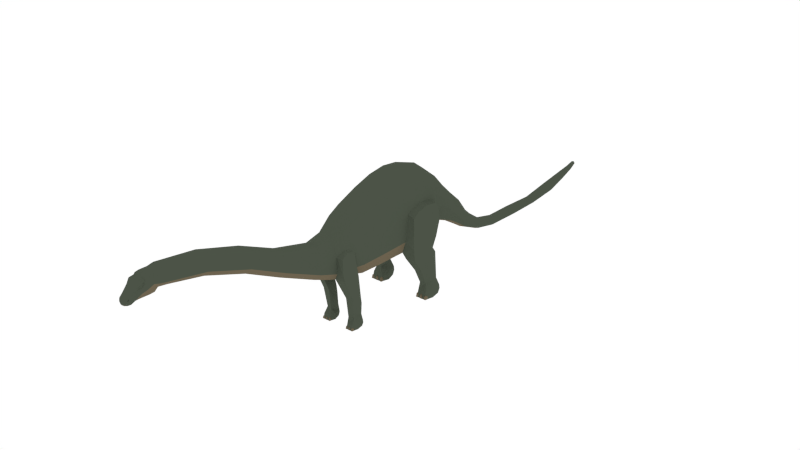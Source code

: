 # Source: Apatosaurus.blend  (saved by Blender 2.79.0; exported with 4.5.12 LTS)
import bpy
from mathutils import Matrix  # noqa: F401  (used for matrix-valued properties, if any)

bpy.ops.wm.read_factory_settings(use_empty=True)
scene = bpy.context.scene
scene.name = 'Scene'

# ---- collections
col_collection_1 = bpy.data.collections.new('Collection 1'); scene.collection.children.link(col_collection_1)

# ---- materials (node trees are filled in below, after node groups)
mat_brown = bpy.data.materials.new('Brown')
mat_brown.alpha_threshold = 0.0
mat_brown.diffuse_color = (0.07247, 0.08714, 0.06306, 1.0)
mat_brown.roughness = 0.5
mat_black = bpy.data.materials.new('Black')
mat_black.alpha_threshold = 0.0
mat_black.diffuse_color = (0.005604, 0.005604, 0.005604, 1.0)
mat_black.roughness = 0.5
mat_material = bpy.data.materials.new('Material')
mat_material.alpha_threshold = 0.0
mat_material.diffuse_color = (0.1523, 0.1231, 0.07796, 1.0)
mat_material.roughness = 0.5
mat_lightbrown = bpy.data.materials.new('LightBrown')
mat_lightbrown.alpha_threshold = 0.0
mat_lightbrown.diffuse_color = (0.1329, 0.09588, 0.05507, 1.0)
mat_lightbrown.roughness = 0.5

# ---- material node trees

# ---- world
world_world = bpy.data.worlds.new('World'); scene.world = world_world
world_world.color = (1.0, 1.0, 1.0)
world_world.use_sun_shadow = False
world_world.sun_shadow_jitter_overblur = 0.0
world_world.cycles.sampling_method = 'NONE'
world_world.cycles.sample_map_resolution = 256

# ---- meshes
me_cylinder = bpy.data.meshes.new('Cylinder')
me_cylinder.from_pydata([(1.345, -2.643, 3.006), (1.259, -3.381, 3.08), (1.144, -2.617, 2.263), (1.121, -3.359, 2.511), (1.191, -2.451, 6.904), (1.039, -3.584, 6.497), (1.57, -0.9523, 3.139), (1.222, -0.9319, 2.212), (1.341, -0.5255, 7.493), (1.306, -2.709, 4.252), (1.512, -0.9448, 4.798), (1.969, 1.201, 3.441), (1.622, 1.282, 2.435), (1.615, 1.406, 7.782), (1.822, 1.45, 1.926), (1.662, 2.273, 2.981), (1.833, 3.167, 7.8), (2.152, 2.902, 6.156), (2.218, 4.583, 4.402), (2.007, 4.048, 3.255), (1.7, 4.446, 7.691), (1.515, 5.16, 4.459), (1.199, 4.895, 3.158), (1.158, 5.564, 6.987), (1.466, 5.356, 5.691), (1.183, 6.514, 4.19), (0.8161, 6.264, 3.05), (0.8161, 7.12, 5.481), (1.167, 6.712, 4.791), (2.54, 1.494, 3.944), (2.585, 1.448, 2.939), (2.687, 2.58, 4.184), (2.779, 2.341, 2.939), (2.55, 3.012, 5.96), (2.63, 4.358, 4.305), (2.674, 3.942, 3.147), (2.519, 1.615, 1.885), (2.586, 3.65, 2.232), (2.018, 3.585, 2.323), (1.736, 2.301, 2.142), (2.703, 2.353, 2.107), (1.907, 2.389, 0.603), (2.426, 2.552, 0.6357), (2.51, 4.057, 1.715), (2.021, 4.002, 1.777), (1.789, 2.978, 1.357), (2.624, 3.028, 1.315), (0.6232, -20.07, 8.938), (0.5727, -20.07, 8.4), (0.353, -19.73, 9.653), (0.6248, -19.71, 9.036), (0.4416, -20.28, 9.62), (0.5268, -20.61, 9.404), (0.5469, -20.93, 8.646), (0.3429, -21.05, 8.276), (0.5444, -20.95, 9.358), (0.4499, -21.23, 9.056), (0.2907, -21.93, 8.527), (0.4782, -21.72, 8.245), (0.4624, -21.39, 8.35), (0.5863, -20.53, 8.745), (0.5912, -20.96, 9.271), (0.5521, -19.72, 9.297), (0.5475, -20.84, 8.995), (0.4449, -21.18, 8.891), (0.5913, -20.15, 9.218), (0.5575, -20.58, 9.207), (0.2798, -21.97, 8.318), (0.4258, -21.66, 8.465), (0.377, -21.63, 8.706), (0.5748, -20.38, 9.163), (0.5344, -20.5, 9.513), (0.5262, -20.4, 8.355), (0.3098, -21.42, 8.259), (0.2768, -21.84, 8.14), (0.339, -19.69, 8.467), (0.636, -19.67, 8.802), (0.5281, -20.93, 9.184), (0.496, -20.73, 9.258), (0.4577, -21.08, 9.072), (0.5063, -20.87, 9.046), (0.4552, -21.06, 8.99), (0.5113, -20.72, 9.16), (0.3364, -21.85, 8.46), (0.3376, -21.84, 8.517), (0.3605, -21.76, 8.566), (0.3759, -21.77, 8.5), (0.3131, -21.84, 8.457), (0.3143, -21.82, 8.514), (0.3372, -21.74, 8.563), (0.3525, -21.75, 8.498), (0.7633, 9.987, 1.413), (0.5477, 9.783, 1.128), (0.5477, 10.4, 2.145), (0.6555, 10.2, 1.852), (0.4895, 12.72, -0.2143), (0.3323, 12.61, -0.4224), (0.3323, 12.93, 0.1835), (0.4109, 12.8, -0.06304), (0.1124, 27.62, 0.3309), (0.1461, 27.59, 0.158), (0.1194, 27.63, 0.2594), (0.1776, 27.57, 0.2608), (0.1231, 27.57, 0.344), (0.18, 27.57, 0.2145), (0.5734, -19.14, 8.643), (0.3701, -18.96, 8.349), (0.531, -19.2, 9.327), (0.6145, -19.21, 9.06), (0.4253, -19.21, 9.685), (0.8245, -4.885, 3.018), (0.6757, -4.912, 2.578), (0.6785, -4.936, 5.201), (0.8089, -4.858, 4.385), (0.6034, -5.063, 5.917), (0.5295, 10.49, 0.6014), (0.7044, 10.62, 0.8173), (0.6169, 10.9, 1.205), (0.5295, 11.16, 1.463), (1.358, -4.791, 2.967), (1.441, -4.764, 2.579), (1.21, -4.695, 4.161), (1.472, -3.484, 3.046), (1.532, -3.439, 2.528), (1.452, -3.162, 0.6571), (1.441, -3.949, 0.7154), (0.8139, -4.026, 0.691), (0.9748, -3.079, 0.6278), (1.802, 1.398, 6.885), (1.393, -0.801, 6.344), (1.316, 5.516, 6.309), (1.879, 4.603, 6.468), (1.265, -2.579, 5.755), (1.15, -3.555, 5.495), (1.983, 3.042, 6.963), (1.43, -3.062, 0.1035), (0.9919, -2.999, 0.09159), (1.365, -3.046, -0.8463), (1.31, -3.737, -0.9126), (0.8594, -3.871, -0.9177), (0.8872, -3.054, -0.8411), (1.39, -2.919, -1.392), (1.492, -3.598, -1.392), (0.6889, -3.624, -1.392), (0.8974, -2.944, -1.392), (0.2978, -20.3, 9.65), (0.3544, -20.62, 9.442), (0.3661, -20.95, 9.366), (0.3034, -21.25, 9.074), (0.1976, -21.95, 8.536), (0.1904, -22.01, 8.302), (0.2549, -21.66, 8.716), (0.3595, -20.52, 9.53), (1.958, 2.953, -0.6579), (2.388, 3.09, -0.6579), (2.458, 4.286, -0.6579), (2.053, 4.259, -0.6579), (1.86, 3.521, -0.6579), (2.552, 3.55, -0.6579), (1.828, 2.932, -1.32), (2.578, 2.881, -1.295), (2.6, 4.495, -1.296), (1.888, 4.459, -1.296), (1.587, 3.477, -1.296), (2.747, 3.514, -1.296), (1.79, 2.8, -1.937), (2.616, 2.76, -1.908), (1.528, 3.426, -1.911), (2.807, 3.467, -1.911), (2.686, 4.267, -1.911), (2.623, 4.526, -1.624), (1.874, 4.489, -1.624), (1.772, 4.221, -1.911), (1.937, 1.531, 5.581), (2.02, 2.015, 5.933), (2.436, 2.147, 5.713), (2.427, 1.629, 5.28), (2.053, 4.174, 5.842), (2.073, 4.508, 5.443), (1.966, 4.534, 6.06), (2.481, 4.352, 5.331), (2.462, 4.037, 5.728), (1.208, -3.414, 4.403), (1.294, -3.552, 4.217), (0.698, 8.135, 4.548), (0.9336, 7.893, 4.093), (0.997, 7.634, 3.546), (0.698, 7.276, 2.538), (0.5679, 9.449, 3.392), (0.7995, 8.824, 2.438), (0.5679, 8.577, 1.917), (0.6837, 9.118, 2.928), (0.3273, 14.64, -0.9054), (0.4338, 14.75, -0.5622), (0.2761, 14.82, -0.3416), (0.4755, 14.7, -0.7091), (2.783, 3.486, -1.671), (1.551, 3.446, -1.671), (2.119, 2.719, -1.889), (0.8557, -4.001, -1.409), (2.66, 3.026, -1.669), (2.675, 2.979, -1.909), (2.596, 2.825, -1.578), (2.458, 2.815, -1.673), (2.467, 2.767, -1.913), (2.092, 2.786, -1.926), (2.318, 2.775, -1.918), (2.354, 3.453, -1.911), (2.084, 2.836, -1.686), (2.304, 2.824, -1.679), (2.197, 2.858, -1.554), (2.197, 2.858, -1.554), (1.914, 2.794, -1.932), (1.926, 2.845, -1.692), (1.747, 2.987, -1.69), (1.721, 2.965, -1.93), (2.536, 2.715, -1.884), (1.813, 2.881, -1.561), (2.66, 2.709, -1.879), (2.647, 2.749, -1.679), (2.643, 2.764, -1.604), (2.528, 2.756, -1.683), (2.696, 2.932, -1.68), (2.709, 2.892, -1.88), (2.297, 2.71, -1.883), (2.113, 2.759, -1.7), (2.287, 2.749, -1.694), (2.202, 2.776, -1.596), (1.751, 2.742, -1.915), (1.762, 2.781, -1.733), (1.718, 2.883, -1.729), (1.844, 2.738, -1.912), (1.854, 2.776, -1.73), (1.698, 2.867, -1.91), (1.768, 2.803, -1.631), (1.375, -4.036, -1.392), (0.8297, -4.092, -1.836), (1.401, -4.12, -1.816), (0.648, -3.659, -1.818), (1.533, -3.631, -1.818), (1.45, -3.077, -1.818), (1.406, -2.898, -1.62), (0.8877, -2.924, -1.62), (0.817, -3.109, -1.818), (1.517, -3.618, -1.652), (0.664, -3.645, -1.652), (1.057, -4.148, -1.803), (1.432, -3.936, -1.651), (1.442, -3.968, -1.817), (1.387, -4.075, -1.588), (1.292, -4.082, -1.654), (1.298, -4.115, -1.82), (1.039, -4.102, -1.829), (1.195, -4.11, -1.823), (1.22, -3.641, -1.818), (1.033, -4.067, -1.663), (1.185, -4.076, -1.657), (1.111, -4.052, -1.571), (1.111, -4.052, -1.571), (0.9153, -4.096, -1.833), (0.9238, -4.061, -1.666), (0.7999, -3.963, -1.665), (0.7818, -3.978, -1.831), (1.345, -4.151, -1.799), (0.8455, -4.036, -1.576), (1.431, -4.155, -1.796), (1.423, -4.128, -1.658), (1.419, -4.117, -1.606), (1.34, -4.123, -1.661), (1.457, -4.001, -1.658), (1.465, -4.028, -1.797), (1.18, -4.154, -1.799), (1.053, -4.121, -1.672), (1.173, -4.127, -1.668), (1.114, -4.109, -1.6), (0.8023, -4.132, -1.821), (0.81, -4.105, -1.695), (0.7798, -4.035, -1.692), (0.8671, -4.135, -1.819), (0.8735, -4.109, -1.693), (0.766, -4.046, -1.818), (0.8143, -4.09, -1.625), (0.5256, -6.453, 5.703), (0.5421, -6.307, 3.163), (0.7239, -6.361, 4.064), (0.7148, -6.358, 3.545), (0.614, -6.39, 5.144), (0.4991, -9.531, 4.715), (0.4561, -12.54, 6.314), (0.4131, -16.01, 7.677), (0.6965, -9.531, 5.573), (0.6692, -12.54, 7.135), (0.6418, -16.01, 8.433), (0.5933, -9.531, 6.054), (0.5725, -12.54, 7.543), (0.5517, -16.01, 8.77), (0.4504, -16.01, 9.177), (0.4754, -12.54, 8.002), (0.5005, -9.531, 6.563), (0.6088, -16.01, 7.991), (0.6441, -12.54, 6.665), (0.6794, -9.531, 5.079), (0.4175, 17.65, -0.9986), (0.5151, 17.68, -0.8431), (0.4696, 23.38, -0.8245), (0.5335, 23.37, -0.7208), (0.5156, 23.36, -0.6433), (0.4475, 23.35, -0.5268), (0.3858, 20.66, -1.092), (0.3617, 20.65, -0.7626), (0.4555, 20.65, -0.9771), (0.4359, 20.65, -0.8913), (0.1929, 26.93, -0.1227), (0.1728, 26.86, 0.1435), (0.2511, 26.9, -0.03001), (0.2347, 26.89, 0.03933), (0.3838, 17.74, -0.5521), (0.4877, 17.7, -0.7268), (0.3923, 25.37, -0.3483), (0.3102, 25.33, -0.1645), (0.3752, 25.35, -0.2748), (0.3312, 25.39, -0.4464), (0.8214, -4.323, 6.207), (0.9142, -4.263, 5.34), (1.009, -4.175, 4.697), (1.178, -4.158, 4.516), (-1.345, -2.643, 3.006), (-1.259, -3.381, 3.08), (-1.144, -2.617, 2.263), (-1.121, -3.359, 2.511), (1.575e-07, -2.567, 1.935), (1.84e-07, -3.284, 2.026), (3.778e-07, -3.59, 6.757), (-1.191, -2.451, 6.904), (-1.039, -3.584, 6.497), (-1.57, -0.9523, 3.139), (-1.222, -0.9319, 2.212), (1.058e-07, -0.9794, 1.913), (3.221e-07, -0.4871, 7.883), (-1.341, -0.5255, 7.493), (-1.306, -2.709, 4.252), (-1.512, -0.9448, 4.798), (-1.969, 1.201, 3.441), (-1.622, 1.282, 2.435), (4.07e-08, 1.282, 2.102), (-1.615, 1.406, 7.782), (-1.822, 1.45, 1.926), (-1.662, 2.273, 2.981), (3.451e-08, 2.154, 2.662), (2.221e-07, 3.17, 8.322), (-1.833, 3.167, 7.8), (-2.152, 2.902, 6.156), (-2.218, 4.583, 4.402), (-2.007, 4.048, 3.255), (-1.135e-08, 3.923, 2.94), (1.685e-07, 4.561, 8.091), (-1.7, 4.446, 7.691), (-1.515, 5.16, 4.459), (-1.199, 4.895, 3.158), (-4.262e-08, 4.772, 2.836), (1.106e-07, 5.503, 7.378), (-1.158, 5.564, 6.987), (-1.466, 5.356, 5.691), (-1.183, 6.514, 4.19), (-0.8161, 6.264, 3.05), (6.067e-08, 6.098, 2.838), (1.496e-07, 7.445, 5.61), (-0.8161, 7.12, 5.481), (-1.167, 6.712, 4.791), (-5.87e-08, 9.573, 3.47), (-2.54, 1.494, 3.944), (-2.585, 1.448, 2.939), (-2.687, 2.58, 4.184), (-2.779, 2.341, 2.939), (-2.55, 3.012, 5.96), (-2.63, 4.358, 4.305), (-2.674, 3.942, 3.147), (-2.519, 1.615, 1.885), (-2.586, 3.65, 2.232), (-2.018, 3.585, 2.323), (-1.736, 2.301, 2.142), (-2.703, 2.353, 2.107), (-1.907, 2.389, 0.603), (-2.426, 2.552, 0.6357), (-2.51, 4.057, 1.715), (-2.021, 4.002, 1.777), (-1.789, 2.978, 1.357), (-2.624, 3.028, 1.315), (-0.6232, -20.07, 8.938), (-0.5727, -20.07, 8.4), (9.65e-07, -20.08, 8.271), (1.012e-06, -19.79, 9.728), (-0.353, -19.73, 9.653), (-0.6248, -19.71, 9.036), (1.029e-06, -20.35, 9.711), (-0.4416, -20.28, 9.62), (1.032e-06, -20.65, 9.518), (-0.5268, -20.61, 9.404), (-0.5469, -20.93, 8.646), (-0.3428, -21.05, 8.276), (9.917e-07, -21.06, 8.15), (1.036e-06, -20.94, 9.381), (-0.5444, -20.95, 9.358), (1.036e-06, -21.27, 9.111), (-0.4499, -21.23, 9.056), (1.038e-06, -22.01, 8.554), (-0.2907, -21.93, 8.527), (1.023e-06, -22.02, 8.172), (-0.4782, -21.72, 8.245), (-0.4624, -21.39, 8.35), (1.003e-06, -21.45, 8.135), (-0.5863, -20.53, 8.745), (-0.5912, -20.96, 9.271), (-0.5521, -19.72, 9.297), (-0.5475, -20.84, 8.995), (-0.4449, -21.18, 8.891), (-0.5913, -20.15, 9.218), (-0.5575, -20.58, 9.207), (1.029e-06, -22.09, 8.269), (-0.2798, -21.97, 8.318), (-0.4258, -21.66, 8.465), (-0.377, -21.63, 8.706), (1.035e-06, -21.71, 8.736), (-0.5748, -20.38, 9.163), (-0.5344, -20.5, 9.513), (1.031e-06, -20.56, 9.565), (9.738e-07, -20.41, 8.226), (-0.5262, -20.4, 8.355), (-0.3098, -21.42, 8.259), (-0.2768, -21.84, 8.14), (1.013e-06, -21.87, 8.044), (9.537e-07, -19.72, 8.281), (-0.339, -19.69, 8.467), (-0.636, -19.67, 8.802), (-0.5281, -20.93, 9.184), (-0.496, -20.73, 9.258), (-0.4577, -21.08, 9.072), (-0.5063, -20.87, 9.046), (-0.4552, -21.06, 8.99), (-0.5113, -20.72, 9.16), (-0.3364, -21.85, 8.46), (-0.3376, -21.84, 8.517), (-0.3605, -21.76, 8.566), (-0.3759, -21.77, 8.5), (-0.3131, -21.84, 8.457), (-0.3143, -21.82, 8.514), (-0.3372, -21.74, 8.563), (-0.3525, -21.75, 8.498), (-0.7633, 9.987, 1.413), (-0.5477, 9.783, 1.128), (-1.961e-07, 9.691, 0.9985), (-1.637e-07, 10.47, 2.248), (-0.5477, 10.4, 2.145), (-0.6555, 10.2, 1.852), (-0.4895, 12.72, -0.2143), (-0.3323, 12.61, -0.4224), (-4.124e-07, 12.56, -0.5166), (-3.862e-07, 12.97, 0.2691), (-0.3323, 12.93, 0.1835), (-0.4109, 12.8, -0.06304), (-0.1124, 27.62, 0.3309), (-0.1461, 27.59, 0.158), (-0.1194, 27.63, 0.2594), (-0.1776, 27.57, 0.2608), (-1.028e-06, 27.65, 0.2527), (-1.031e-06, 27.57, 0.1206), (-0.1231, 27.57, 0.344), (-0.18, 27.57, 0.2145), (-1.017e-06, 27.55, 0.3802), (-1.021e-06, 27.64, 0.3676), (9.256e-07, -18.98, 8.163), (-0.5734, -19.14, 8.643), (-0.3701, -18.96, 8.349), (-0.531, -19.2, 9.327), (-0.6145, -19.21, 9.06), (-0.4253, -19.21, 9.685), (9.955e-07, -19.25, 9.742), (2.518e-07, -5.039, 2.324), (-0.8245, -4.885, 3.018), (-0.6757, -4.912, 2.578), (-0.6785, -4.936, 5.201), (-0.8089, -4.858, 4.385), (-0.6034, -5.063, 5.917), (-0.5295, 10.49, 0.6014), (-0.7044, 10.62, 0.8173), (-0.6169, 10.9, 1.205), (-2.498e-07, 10.43, 0.5037), (-0.5295, 11.16, 1.463), (-2.343e-07, 11.29, 1.472), (-1.358, -4.791, 2.967), (-1.441, -4.764, 2.579), (-1.21, -4.695, 4.161), (-1.472, -3.484, 3.046), (-1.532, -3.439, 2.528), (-1.452, -3.162, 0.6571), (-1.441, -3.949, 0.7154), (-0.8139, -4.026, 0.691), (-0.9748, -3.079, 0.6278), (-1.802, 1.398, 6.885), (-1.393, -0.801, 6.344), (-1.316, 5.516, 6.309), (-1.879, 4.603, 6.468), (-1.265, -2.579, 5.755), (-1.15, -3.555, 5.495), (-1.983, 3.042, 6.963), (-1.43, -3.062, 0.1035), (-0.9919, -2.999, 0.09159), (-1.365, -3.046, -0.8463), (-1.31, -3.737, -0.9126), (-0.8594, -3.871, -0.9177), (-0.8872, -3.054, -0.8411), (-1.39, -2.919, -1.392), (-1.492, -3.598, -1.392), (-0.6889, -3.624, -1.392), (-0.8974, -2.944, -1.392), (-0.2978, -20.3, 9.65), (-0.3544, -20.62, 9.442), (-0.3661, -20.95, 9.366), (-0.3034, -21.25, 9.074), (-0.1976, -21.95, 8.536), (-0.1904, -22.01, 8.302), (-0.2549, -21.66, 8.716), (-0.3595, -20.52, 9.53), (3.991e-07, -5.142, 6.026), (3.63e-07, -2.398, 7.359), (-1.958, 2.953, -0.6579), (-2.388, 3.09, -0.6579), (-2.458, 4.286, -0.6579), (-2.053, 4.259, -0.6579), (-1.86, 3.521, -0.6579), (-2.552, 3.55, -0.6579), (-1.828, 2.932, -1.32), (-2.578, 2.881, -1.295), (-2.6, 4.495, -1.296), (-1.888, 4.459, -1.296), (-1.587, 3.477, -1.296), (-2.747, 3.514, -1.296), (-1.79, 2.8, -1.937), (-2.616, 2.76, -1.908), (-1.528, 3.426, -1.911), (-2.807, 3.467, -1.911), (-2.686, 4.267, -1.911), (-2.623, 4.526, -1.624), (-1.874, 4.489, -1.624), (-1.772, 4.221, -1.911), (-1.937, 1.531, 5.581), (-2.02, 2.015, 5.933), (-2.436, 2.147, 5.713), (-2.427, 1.629, 5.28), (-2.053, 4.174, 5.842), (-2.073, 4.508, 5.443), (-1.966, 4.534, 6.06), (-2.481, 4.352, 5.331), (-2.462, 4.037, 5.728), (-1.208, -3.414, 4.403), (-1.294, -3.552, 4.217), (6.076e-08, 8.287, 4.642), (-0.698, 8.135, 4.548), (-1.106e-08, 7.146, 2.361), (-0.9336, 7.893, 4.093), (-0.997, 7.634, 3.546), (-0.698, 7.276, 2.538), (2.745e-07, 1.433, 8.238), (-0.5679, 9.449, 3.392), (-0.7995, 8.824, 2.438), (-0.5679, 8.577, 1.917), (-1.012e-07, 8.481, 1.776), (-0.6837, 9.118, 2.928), (-0.3273, 14.64, -0.9054), (-5.221e-07, 14.61, -0.9879), (-0.4338, 14.75, -0.5622), (-4.857e-07, 14.89, -0.1859), (-0.2761, 14.82, -0.3416), (-0.4755, 14.7, -0.7091), (-2.783, 3.486, -1.671), (-1.551, 3.446, -1.671), (-2.119, 2.719, -1.889), (-0.8557, -4.001, -1.409), (-2.66, 3.026, -1.669), (-2.675, 2.979, -1.909), (-2.596, 2.825, -1.578), (-2.458, 2.815, -1.673), (-2.467, 2.767, -1.913), (-2.092, 2.786, -1.926), (-2.318, 2.775, -1.918), (-2.354, 3.453, -1.911), (-2.084, 2.836, -1.686), (-2.304, 2.824, -1.679), (-2.197, 2.858, -1.554), (-2.197, 2.858, -1.554), (-1.914, 2.794, -1.932), (-1.926, 2.845, -1.692), (-1.747, 2.987, -1.69), (-1.721, 2.965, -1.93), (-2.536, 2.715, -1.884), (-1.813, 2.881, -1.561), (-2.66, 2.709, -1.879), (-2.647, 2.749, -1.679), (-2.643, 2.764, -1.604), (-2.528, 2.756, -1.683), (-2.696, 2.932, -1.68), (-2.709, 2.892, -1.88), (-2.297, 2.71, -1.883), (-2.113, 2.759, -1.7), (-2.287, 2.749, -1.694), (-2.202, 2.776, -1.596), (-1.751, 2.742, -1.915), (-1.762, 2.781, -1.733), (-1.718, 2.883, -1.729), (-1.844, 2.738, -1.912), (-1.854, 2.776, -1.73), (-1.698, 2.867, -1.91), (-1.768, 2.803, -1.631), (-1.375, -4.036, -1.392), (-0.8297, -4.092, -1.836), (-1.401, -4.12, -1.816), (-0.648, -3.659, -1.818), (-1.533, -3.631, -1.818), (-1.45, -3.077, -1.818), (-1.406, -2.898, -1.62), (-0.8877, -2.924, -1.62), (-0.817, -3.109, -1.818), (-1.517, -3.618, -1.652), (-0.664, -3.645, -1.652), (-1.057, -4.148, -1.803), (-1.432, -3.936, -1.651), (-1.442, -3.968, -1.817), (-1.387, -4.075, -1.588), (-1.292, -4.082, -1.654), (-1.298, -4.115, -1.82), (-1.039, -4.102, -1.829), (-1.195, -4.11, -1.823), (-1.22, -3.641, -1.818), (-1.033, -4.067, -1.663), (-1.185, -4.076, -1.657), (-1.111, -4.052, -1.571), (-1.111, -4.052, -1.571), (-0.9153, -4.096, -1.833), (-0.9238, -4.061, -1.666), (-0.7999, -3.963, -1.665), (-0.7818, -3.978, -1.831), (-1.345, -4.151, -1.799), (-0.8455, -4.036, -1.576), (-1.431, -4.155, -1.796), (-1.423, -4.128, -1.658), (-1.419, -4.117, -1.606), (-1.34, -4.123, -1.661), (-1.457, -4.001, -1.658), (-1.465, -4.028, -1.797), (-1.18, -4.154, -1.799), (-1.053, -4.121, -1.672), (-1.173, -4.127, -1.668), (-1.114, -4.109, -1.6), (-0.8023, -4.132, -1.821), (-0.81, -4.105, -1.695), (-0.7798, -4.035, -1.692), (-0.8671, -4.135, -1.819), (-0.8735, -4.109, -1.693), (-0.766, -4.046, -1.818), (-0.8143, -4.09, -1.625), (-0.5255, -6.453, 5.703), (-0.5421, -6.307, 3.163), (-0.7239, -6.361, 4.064), (3.193e-07, -6.397, 2.94), (-0.7148, -6.358, 3.545), (-0.614, -6.39, 5.144), (4.338e-07, -6.511, 5.791), (-0.4991, -9.531, 4.715), (-0.4561, -12.54, 6.314), (-0.4131, -16.01, 7.677), (-0.6965, -9.531, 5.573), (-0.6692, -12.54, 7.135), (-0.6418, -16.01, 8.433), (-0.5933, -9.531, 6.054), (-0.5725, -12.54, 7.543), (-0.5517, -16.01, 8.77), (5.637e-07, -9.531, 6.643), (7.158e-07, -12.54, 8.078), (8.723e-07, -16.01, 9.24), (-0.4504, -16.01, 9.177), (-0.4754, -12.54, 8.002), (-0.5005, -9.531, 6.563), (8.039e-07, -16.01, 7.48), (6.395e-07, -12.54, 6.115), (4.804e-07, -9.531, 4.502), (-0.6088, -16.01, 7.991), (-0.6441, -12.54, 6.665), (-0.6794, -9.531, 5.079), (-6.287e-07, 17.77, -0.4276), (-0.4175, 17.65, -0.9986), (-0.5151, 17.68, -0.8431), (-6.566e-07, 17.63, -1.064), (-0.4696, 23.38, -0.8245), (-0.5336, 23.37, -0.7208), (-8.998e-07, 23.39, -0.868), (-0.5156, 23.36, -0.6433), (-0.4475, 23.35, -0.5268), (-8.751e-07, 23.34, -0.4418), (-0.3858, 20.66, -1.092), (-7.939e-07, 20.66, -1.14), (-7.688e-07, 20.66, -0.6694), (-0.3617, 20.65, -0.7626), (-0.4555, 20.65, -0.9771), (-0.4359, 20.65, -0.8913), (-0.1929, 26.93, -0.1227), (-1.018e-06, 26.94, -0.1616), (-9.94e-07, 26.85, 0.2202), (-0.1728, 26.86, 0.1435), (-0.2511, 26.9, -0.03001), (-0.2347, 26.89, 0.03933), (-0.3838, 17.74, -0.5521), (-0.4877, 17.7, -0.7268), (-0.3923, 25.37, -0.3483), (-0.3102, 25.33, -0.1645), (-9.432e-07, 25.33, -0.08363), (-9.679e-07, 25.39, -0.4877), (-0.3752, 25.35, -0.2748), (-0.3312, 25.39, -0.4464), (-0.8214, -4.323, 6.207), (-0.9142, -4.263, 5.34), (3.884e-07, -4.366, 6.392), (-1.009, -4.175, 4.697), (-1.178, -4.158, 4.516)], [], [(0, 1, 3, 2), (26, 365, 558, 187), (132, 133, 182, 9), (4, 132, 129, 8), (4, 5, 133, 132), (134, 128, 173, 174, 17), (2, 3, 331, 330), (8, 129, 128, 13), (6, 7, 12, 11), (175, 176, 29, 31, 33), (130, 131, 179, 24), (7, 337, 344, 12), (13, 128, 134, 16), (11, 12, 30, 29), (19, 18, 34, 35), (12, 344, 348, 15), (16, 134, 131, 20), (18, 19, 22, 21), (131, 134, 17, 177, 179), (15, 348, 354, 19), (20, 131, 130, 23), (21, 22, 26, 25), (24, 21, 25, 28), (19, 354, 359, 22), (23, 130, 27), (190, 187, 558, 566), (191, 188, 184, 185), (189, 191, 185, 186), (188, 191, 94, 93), (191, 189, 91, 94), (22, 359, 365, 26), (189, 190, 92, 91), (29, 30, 32, 31), (31, 32, 35, 34), (179, 178, 24), (128, 129, 10, 173), (35, 32, 40, 37), (32, 30, 36, 40), (37, 40, 46, 43), (36, 14, 41, 42), (19, 35, 37, 38), (30, 12, 14, 36), (12, 15, 39, 14), (15, 19, 38, 39), (39, 38, 44, 45), (38, 37, 43, 44), (40, 36, 42, 46), (14, 39, 45, 41), (190, 566, 450, 92), (2, 7, 6, 0), (0, 6, 10, 9), (109, 476, 391, 49), (330, 337, 7, 2), (76, 50, 47), (75, 76, 48), (49, 391, 394, 145), (145, 394, 425, 152), (50, 62, 65, 47), (431, 75, 48, 390), (72, 60, 53, 54), (146, 396, 401, 147), (147, 401, 403, 148), (64, 68, 58, 59), (149, 405, 418, 150), (151, 422, 405, 149), (51, 71, 65), (59, 53, 63, 64), (66, 52, 78, 82), (55, 56, 61), (52, 55, 61), (66, 63, 53, 60), (69, 68, 64, 56), (65, 62, 49, 51), (150, 418, 407, 74), (111, 3, 127, 126), (70, 66, 60), (52, 61, 77, 78), (65, 71, 70), (148, 403, 422, 151), (67, 68, 86, 83), (68, 67, 58), (65, 70, 60, 47), (48, 47, 60, 72), (152, 425, 396, 146), (70, 71, 52, 66), (410, 73, 74, 430), (426, 72, 54, 400), (73, 59, 58, 74), (108, 107, 62, 50), (106, 105, 76, 75), (105, 108, 50, 76), (77, 80, 82, 78), (81, 80, 77, 79), (64, 63, 80, 81), (56, 64, 81, 79), (61, 56, 79, 77), (63, 66, 82, 80), (390, 48, 72, 426), (54, 53, 59, 73), (85, 84, 88, 89), (68, 69, 85, 86), (69, 57, 84, 85), (57, 67, 83, 84), (88, 87, 90, 89), (83, 86, 90, 87), (84, 83, 87, 88), (86, 85, 89, 90), (118, 97, 457, 488), (96, 115, 486, 456), (115, 96, 95, 116), (117, 98, 97, 118), (464, 101, 100, 465), (100, 101, 104), (102, 99, 103), (315, 102, 103, 313), (104, 101, 99, 102), (312, 100, 104, 314), (303, 302, 308, 310), (48, 76, 47), (292, 295, 107, 108), (302, 691, 699, 308), (299, 292, 108, 105), (62, 107, 109, 49), (282, 114, 523, 666), (682, 289, 106, 470), (9, 182, 1, 0), (324, 323, 112, 113), (470, 106, 75, 431), (322, 720, 523, 114), (286, 112, 114, 282), (289, 299, 105, 106), (74, 407, 430), (91, 116, 117, 94), (93, 118, 488, 451), (94, 117, 118, 93), (331, 3, 111, 477), (92, 115, 116, 91), (323, 133, 5, 322), (121, 183, 325), (119, 120, 123, 122), (110, 111, 120, 119), (3, 1, 122, 123), (113, 110, 119, 121), (120, 111, 126, 125), (3, 123, 124, 127), (33, 31, 34, 180, 181), (17, 174, 175, 33), (129, 132, 9, 10), (324, 113, 121, 325), (27, 130, 24, 28), (177, 17, 33, 181), (10, 6, 11, 173), (123, 120, 125, 124), (126, 127, 136), (124, 125, 135), (127, 124, 135, 136), (135, 125, 138, 137), (126, 136, 140, 139), (136, 135, 137, 140), (125, 126, 139, 138), (137, 138, 142, 141), (139, 140, 144, 143), (140, 137, 141, 144), (138, 139, 199, 235), (71, 152, 146, 52), (56, 148, 151, 69), (67, 150, 74, 58), (69, 151, 149, 57), (57, 149, 150, 67), (55, 147, 148, 56), (52, 146, 147, 55), (51, 145, 152, 71), (49, 145, 51), (369, 188, 93, 451), (184, 188, 369, 556), (360, 23, 27, 366), (355, 20, 23, 360), (4, 8, 338, 524), (45, 44, 156, 157), (44, 43, 155, 156), (46, 42, 154, 158), (41, 45, 157, 153), (42, 41, 153, 154), (43, 46, 158, 155), (158, 154, 160, 164), (153, 157, 163, 159), (154, 153, 159, 160), (155, 158, 164, 161), (157, 156, 162, 163), (156, 155, 161, 162), (162, 161, 170, 171), (163, 162, 171, 172, 167, 197), (196, 200, 201, 168), (217, 214, 230, 234), (200, 202, 220, 222), (165, 215, 167, 207, 206, 205, 212), (161, 164, 196, 168, 169, 170), (169, 172, 171, 170), (168, 207, 167, 172, 169), (139, 143, 199), (142, 138, 235), (5, 4, 524, 332), (173, 176, 175, 174), (173, 11, 29, 176), (177, 178, 179), (180, 178, 177, 181), (18, 178, 180, 34), (1, 182, 183, 122), (27, 28, 185, 184), (366, 27, 184, 556), (28, 25, 186, 185), (25, 26, 187, 186), (8, 13, 562, 338), (16, 20, 355, 349), (13, 16, 349, 562), (187, 190, 189, 186), (400, 54, 73, 410), (97, 194, 571, 457), (116, 95, 98, 117), (688, 316, 309, 700), (456, 569, 192, 96), (317, 303, 310, 311), (96, 192, 195, 95), (316, 317, 311, 309), (98, 193, 194, 97), (95, 195, 193, 98), (450, 486, 115, 92), (160, 159, 217, 213, 211, 203, 202), (159, 163, 197, 214, 217), (164, 160, 202, 200, 196), (220, 221, 219), (204, 203, 209, 206), (166, 201, 223, 218), (203, 204, 216, 221), (201, 200, 222, 223), (203, 211, 213, 208, 210, 209), (210, 208, 225, 227), (209, 210, 227, 226), (205, 208, 213, 212), (206, 207, 168, 201, 166, 204), (215, 214, 197, 167), (165, 212, 231, 228), (214, 215, 233, 230), (212, 213, 232, 231), (219, 221, 216, 218), (223, 222, 219, 218), (222, 220, 219), (202, 203, 221, 220), (204, 166, 218, 216), (226, 227, 225), (224, 226, 225, 198), (205, 206, 224, 198), (206, 209, 226, 224), (208, 205, 198, 225), (229, 230, 233, 228), (232, 234, 229), (231, 232, 229, 228), (234, 230, 229), (215, 165, 228, 233), (213, 217, 234, 232), (144, 141, 241, 242), (143, 144, 242, 243, 238, 245), (244, 247, 248, 239), (264, 261, 277, 281), (247, 249, 267, 269), (236, 262, 238, 254, 253, 252, 259), (141, 142, 244, 239, 240, 241), (240, 243, 242, 241), (239, 254, 238, 243, 240), (235, 199, 264, 260, 258, 250, 249), (199, 143, 245, 261, 264), (142, 235, 249, 247, 244), (267, 268, 266), (251, 250, 256, 253), (237, 248, 270, 265), (250, 251, 263, 268), (248, 247, 269, 270), (250, 258, 260, 255, 257, 256), (257, 255, 272, 274), (256, 257, 274, 273), (252, 255, 260, 259), (253, 254, 239, 248, 237, 251), (262, 261, 245, 238), (236, 259, 278, 275), (261, 262, 280, 277), (259, 260, 279, 278), (266, 268, 263, 265), (270, 269, 266, 265), (269, 267, 266), (249, 250, 268, 267), (251, 237, 265, 263), (273, 274, 272), (271, 273, 272, 246), (252, 253, 271, 246), (253, 256, 273, 271), (255, 252, 246, 272), (276, 277, 280, 275), (279, 281, 276), (278, 279, 276, 275), (281, 277, 276), (262, 236, 275, 280), (260, 264, 281, 279), (111, 110, 285, 283), (293, 286, 282, 298), (477, 111, 283, 663), (298, 282, 666, 676), (110, 113, 284, 285), (113, 112, 286, 284), (109, 296, 678, 476), (296, 297, 677, 678), (297, 298, 676, 677), (107, 295, 296, 109), (295, 294, 297, 296), (294, 293, 298, 297), (283, 285, 301, 287), (287, 301, 300, 288), (288, 300, 299, 289), (663, 283, 287, 684), (684, 287, 288, 683), (683, 288, 289, 682), (285, 284, 290, 301), (301, 290, 291, 300), (300, 291, 292, 299), (284, 286, 293, 290), (290, 293, 294, 291), (291, 294, 295, 292), (194, 193, 317, 316), (310, 308, 304, 305), (308, 699, 694, 304), (700, 309, 307, 697), (311, 310, 305, 306), (309, 311, 306, 307), (318, 321, 312, 314), (321, 715, 705, 312), (714, 319, 313, 706), (320, 318, 314, 315), (319, 320, 315, 313), (103, 99, 469, 468), (99, 101, 464, 469), (103, 468, 706, 313), (705, 465, 100, 312), (314, 104, 102, 315), (193, 195, 303, 317), (571, 194, 316, 688), (192, 569, 691, 302), (195, 192, 302, 303), (307, 306, 320, 319), (306, 305, 318, 320), (697, 307, 319, 714), (304, 694, 715, 321), (305, 304, 321, 318), (182, 324, 325, 183), (112, 323, 322, 114), (5, 332, 720, 322), (182, 133, 323, 324), (183, 121, 119, 122), (24, 178, 18, 21), (326, 328, 329, 327), (364, 561, 558, 365), (502, 340, 554, 503), (333, 339, 499, 502), (333, 502, 503, 334), (504, 351, 546, 545, 498), (328, 330, 331, 329), (339, 345, 498, 499), (335, 342, 343, 336), (547, 374, 372, 370, 548), (500, 362, 551, 501), (336, 343, 344, 337), (345, 350, 504, 498), (342, 370, 371, 343), (353, 376, 375, 352), (343, 347, 348, 344), (350, 356, 501, 504), (352, 357, 358, 353), (501, 551, 549, 351, 504), (347, 353, 354, 348), (356, 361, 500, 501), (357, 363, 364, 358), (362, 368, 363, 357), (353, 358, 359, 354), (361, 367, 500), (565, 566, 558, 561), (567, 559, 557, 563), (564, 560, 559, 567), (563, 452, 453, 567), (567, 453, 448, 564), (358, 364, 365, 359), (564, 448, 449, 565), (370, 372, 373, 371), (372, 375, 376, 373), (551, 362, 550), (498, 545, 341, 499), (376, 378, 381, 373), (373, 381, 377, 371), (378, 384, 387, 381), (377, 383, 382, 346), (353, 379, 378, 376), (371, 377, 346, 343), (343, 346, 380, 347), (347, 380, 379, 353), (380, 386, 385, 379), (379, 385, 384, 378), (381, 387, 383, 377), (346, 382, 386, 380), (565, 449, 450, 566), (328, 326, 335, 336), (326, 340, 341, 335), (475, 392, 391, 476), (330, 328, 336, 337), (433, 388, 393), (432, 389, 433), (392, 515, 394, 391), (515, 522, 425, 394), (393, 388, 416, 413), (431, 390, 389, 432), (427, 399, 398, 411), (516, 517, 401, 396), (517, 518, 403, 401), (415, 409, 408, 420), (519, 520, 418, 405), (521, 519, 405, 422), (395, 416, 424), (409, 415, 414, 398), (417, 439, 435, 397), (402, 412, 404), (397, 412, 402), (417, 411, 398, 414), (421, 404, 415, 420), (416, 395, 392, 413), (520, 429, 407, 418), (479, 496, 497, 329), (423, 411, 417), (397, 435, 434, 412), (416, 423, 424), (518, 521, 422, 403), (419, 440, 443, 420), (420, 408, 419), (416, 388, 411, 423), (389, 427, 411, 388), (522, 516, 396, 425), (423, 417, 397, 424), (410, 430, 429, 428), (426, 400, 399, 427), (428, 429, 408, 409), (474, 393, 413, 473), (472, 432, 433, 471), (471, 433, 393, 474), (434, 435, 439, 437), (438, 436, 434, 437), (415, 438, 437, 414), (404, 436, 438, 415), (412, 434, 436, 404), (414, 437, 439, 417), (390, 426, 427, 389), (399, 428, 409, 398), (442, 446, 445, 441), (420, 443, 442, 421), (421, 442, 441, 406), (406, 441, 440, 419), (445, 446, 447, 444), (440, 444, 447, 443), (441, 445, 444, 440), (443, 447, 446, 442), (487, 488, 457, 458), (455, 456, 486, 483), (483, 484, 454, 455), (485, 487, 458, 459), (464, 465, 461, 462), (461, 467, 462), (463, 466, 460), (709, 707, 466, 463), (467, 463, 460, 462), (704, 708, 467, 461), (690, 702, 698, 689), (389, 388, 433), (672, 474, 473, 675), (689, 698, 699, 691), (685, 471, 474, 672), (413, 392, 475, 473), (660, 666, 523, 482), (682, 470, 472, 669), (340, 326, 327, 554), (721, 481, 480, 719), (470, 431, 432, 472), (718, 482, 523, 720), (665, 660, 482, 480), (669, 472, 471, 685), (429, 430, 407), (448, 453, 485, 484), (452, 451, 488, 487), (453, 452, 487, 485), (331, 477, 479, 329), (449, 448, 484, 483), (719, 718, 334, 503), (491, 722, 555), (489, 492, 493, 490), (478, 489, 490, 479), (329, 493, 492, 327), (481, 491, 489, 478), (490, 495, 496, 479), (329, 497, 494, 493), (374, 553, 552, 375, 372), (351, 374, 547, 546), (499, 341, 340, 502), (721, 722, 491, 481), (367, 368, 362, 500), (549, 553, 374, 351), (341, 545, 342, 335), (493, 494, 495, 490), (496, 506, 497), (494, 505, 495), (497, 506, 505, 494), (505, 507, 508, 495), (496, 509, 510, 506), (506, 510, 507, 505), (495, 508, 509, 496), (507, 511, 512, 508), (509, 513, 514, 510), (510, 514, 511, 507), (508, 613, 577, 509), (424, 397, 516, 522), (404, 421, 521, 518), (419, 408, 429, 520), (421, 406, 519, 521), (406, 419, 520, 519), (402, 404, 518, 517), (397, 402, 517, 516), (395, 424, 522, 515), (392, 395, 515), (369, 451, 452, 563), (557, 556, 369, 563), (360, 366, 367, 361), (355, 360, 361, 356), (333, 524, 338, 339), (386, 529, 528, 385), (385, 528, 527, 384), (387, 530, 526, 383), (382, 525, 529, 386), (383, 526, 525, 382), (384, 527, 530, 387), (530, 536, 532, 526), (525, 531, 535, 529), (526, 532, 531, 525), (527, 533, 536, 530), (529, 535, 534, 528), (528, 534, 533, 527), (534, 543, 542, 533), (535, 575, 539, 544, 543, 534), (574, 540, 579, 578), (595, 612, 608, 592), (578, 600, 598, 580), (537, 590, 583, 584, 585, 539, 593), (533, 542, 541, 540, 574, 536), (541, 542, 543, 544), (540, 541, 544, 539, 585), (509, 577, 513), (512, 613, 508), (334, 332, 524, 333), (545, 546, 547, 548), (545, 548, 370, 342), (549, 551, 550), (552, 553, 549, 550), (352, 375, 552, 550), (327, 492, 555, 554), (367, 557, 559, 368), (366, 556, 557, 367), (368, 559, 560, 363), (363, 560, 561, 364), (339, 338, 562, 345), (350, 349, 355, 356), (345, 562, 349, 350), (561, 560, 564, 565), (400, 410, 428, 399), (458, 457, 571, 572), (484, 485, 459, 454), (688, 700, 701, 710), (456, 455, 568, 569), (711, 703, 702, 690), (455, 454, 573, 568), (710, 701, 703, 711), (459, 458, 572, 570), (454, 459, 570, 573), (450, 449, 483, 486), (532, 580, 581, 589, 591, 595, 531), (531, 595, 592, 575, 535), (536, 574, 578, 580, 532), (598, 597, 599), (582, 584, 587, 581), (538, 596, 601, 579), (581, 599, 594, 582), (579, 601, 600, 578), (581, 587, 588, 586, 591, 589), (588, 605, 603, 586), (587, 604, 605, 588), (583, 590, 591, 586), (584, 582, 538, 579, 540, 585), (593, 539, 575, 592), (537, 606, 609, 590), (592, 608, 611, 593), (590, 609, 610, 591), (597, 596, 594, 599), (601, 596, 597, 600), (600, 597, 598), (580, 598, 599, 581), (582, 594, 596, 538), (604, 603, 605), (602, 576, 603, 604), (583, 576, 602, 584), (584, 602, 604, 587), (586, 603, 576, 583), (607, 606, 611, 608), (610, 607, 612), (609, 606, 607, 610), (612, 607, 608), (593, 611, 606, 537), (591, 610, 612, 595), (514, 620, 619, 511), (513, 623, 616, 621, 620, 514), (622, 617, 626, 625), (642, 659, 655, 639), (625, 647, 645, 627), (614, 637, 630, 631, 632, 616, 640), (511, 619, 618, 617, 622, 512), (618, 619, 620, 621), (617, 618, 621, 616, 632), (613, 627, 628, 636, 638, 642, 577), (577, 642, 639, 623, 513), (512, 622, 625, 627, 613), (645, 644, 646), (629, 631, 634, 628), (615, 643, 648, 626), (628, 646, 641, 629), (626, 648, 647, 625), (628, 634, 635, 633, 638, 636), (635, 652, 650, 633), (634, 651, 652, 635), (630, 637, 638, 633), (631, 629, 615, 626, 617, 632), (640, 616, 623, 639), (614, 653, 656, 637), (639, 655, 658, 640), (637, 656, 657, 638), (644, 643, 641, 646), (648, 643, 644, 647), (647, 644, 645), (627, 645, 646, 628), (629, 641, 643, 615), (651, 650, 652), (649, 624, 650, 651), (630, 624, 649, 631), (631, 649, 651, 634), (633, 650, 624, 630), (654, 653, 658, 655), (657, 654, 659), (656, 653, 654, 657), (659, 654, 655), (640, 658, 653, 614), (638, 657, 659, 642), (479, 661, 664, 478), (673, 681, 660, 665), (477, 663, 661, 479), (681, 676, 666, 660), (478, 664, 662, 481), (481, 662, 665, 480), (475, 476, 678, 679), (679, 678, 677, 680), (680, 677, 676, 681), (473, 475, 679, 675), (675, 679, 680, 674), (674, 680, 681, 673), (661, 667, 687, 664), (667, 668, 686, 687), (668, 669, 685, 686), (663, 684, 667, 661), (684, 683, 668, 667), (683, 682, 669, 668), (664, 687, 670, 662), (687, 686, 671, 670), (686, 685, 672, 671), (662, 670, 673, 665), (670, 671, 674, 673), (671, 672, 675, 674), (572, 710, 711, 570), (702, 693, 692, 698), (698, 692, 694, 699), (700, 697, 696, 701), (703, 695, 693, 702), (701, 696, 695, 703), (712, 708, 704, 717), (717, 704, 705, 715), (714, 706, 707, 713), (716, 709, 708, 712), (713, 707, 709, 716), (466, 468, 469, 460), (460, 469, 464, 462), (466, 707, 706, 468), (705, 704, 461, 465), (708, 709, 463, 467), (570, 711, 690, 573), (571, 688, 710, 572), (568, 689, 691, 569), (573, 690, 689, 568), (696, 713, 716, 695), (695, 716, 712, 693), (697, 714, 713, 696), (692, 717, 715, 694), (693, 712, 717, 692), (554, 555, 722, 721), (480, 482, 718, 719), (334, 718, 720, 332), (554, 721, 719, 503), (555, 492, 489, 491), (362, 357, 352, 550)])
me_cylinder.polygons.foreach_set('material_index', [2, 2, 0, 0, 0, 0, 2, 0, 2, 0, 0, 2, 0, 0, 0, 2, 0, 0, 0, 2, 0, 0, 0, 2, 0, 2, 0, 0, 0, 0, 2, 0, 0, 0, 0, 0, 0, 0, 0, 0, 0, 0, 0, 0, 0, 0, 0, 0, 2, 2, 0, 0, 2, 0, 2, 0, 0, 0, 2, 2, 0, 0, 0, 0, 0, 0, 0, 0, 0, 0, 0, 0, 0, 0, 0, 0, 0, 0, 0, 0, 0, 0, 2, 0, 0, 2, 2, 2, 0, 2, 0, 0, 0, 0, 0, 0, 0, 2, 2, 0, 0, 0, 0, 0, 0, 0, 0, 0, 2, 0, 0, 2, 0, 0, 0, 0, 0, 0, 2, 0, 2, 0, 0, 0, 2, 0, 0, 2, 0, 0, 2, 2, 0, 0, 0, 2, 0, 0, 0, 0, 0, 0, 0, 0, 0, 0, 0, 0, 0, 0, 0, 0, 0, 0, 0, 0, 0, 0, 0, 0, 0, 0, 0, 0, 0, 0, 0, 0, 0, 0, 0, 0, 0, 0, 0, 0, 0, 0, 0, 0, 0, 0, 0, 0, 0, 0, 0, 0, 0, 0, 0, 0, 0, 2, 2, 0, 0, 0, 0, 0, 0, 0, 0, 0, 0, 0, 0, 0, 0, 0, 0, 0, 0, 0, 0, 0, 2, 0, 0, 0, 2, 0, 0, 0, 0, 0, 2, 0, 0, 0, 2, 0, 2, 2, 2, 0, 2, 2, 0, 0, 0, 2, 2, 2, 2, 2, 2, 2, 2, 2, 2, 2, 2, 2, 2, 2, 2, 2, 2, 2, 0, 0, 0, 2, 2, 0, 0, 0, 0, 0, 0, 0, 2, 0, 2, 2, 2, 0, 2, 2, 0, 0, 0, 2, 2, 2, 2, 2, 2, 2, 2, 2, 2, 2, 2, 2, 2, 2, 2, 2, 2, 2, 2, 0, 2, 0, 0, 0, 0, 0, 0, 0, 0, 0, 2, 2, 2, 2, 2, 2, 0, 0, 0, 0, 0, 0, 0, 0, 2, 0, 0, 0, 0, 2, 0, 0, 0, 0, 0, 0, 2, 0, 0, 0, 2, 0, 0, 0, 0, 2, 0, 0, 0, 0, 0, 0, 0, 2, 2, 0, 0, 0, 0, 2, 0, 2, 0, 0, 2, 0, 0, 0, 2, 0, 0, 0, 2, 0, 0, 0, 2, 0, 2, 0, 0, 0, 0, 2, 0, 0, 0, 0, 0, 0, 0, 0, 0, 0, 0, 0, 0, 0, 0, 0, 0, 2, 2, 0, 0, 2, 0, 2, 0, 0, 0, 2, 2, 0, 0, 0, 0, 0, 0, 0, 0, 0, 0, 0, 0, 0, 0, 0, 0, 0, 0, 0, 0, 0, 0, 2, 0, 0, 2, 2, 2, 0, 2, 0, 0, 0, 0, 0, 0, 0, 2, 2, 0, 0, 0, 0, 0, 0, 0, 0, 0, 2, 0, 0, 2, 0, 0, 0, 0, 0, 0, 2, 0, 2, 0, 0, 0, 2, 0, 0, 2, 0, 0, 2, 2, 0, 0, 0, 2, 0, 0, 0, 0, 0, 0, 0, 0, 0, 0, 0, 0, 0, 0, 0, 0, 0, 0, 0, 0, 0, 0, 0, 0, 0, 0, 0, 0, 0, 0, 0, 0, 0, 0, 0, 0, 0, 0, 0, 0, 0, 0, 0, 0, 0, 0, 0, 0, 0, 0, 0, 0, 0, 0, 0, 0, 0, 2, 2, 0, 0, 0, 0, 0, 0, 0, 0, 0, 0, 0, 0, 0, 0, 0, 0, 0, 0, 0, 0, 0, 2, 0, 0, 0, 2, 0, 0, 0, 0, 0, 2, 0, 0, 0, 2, 0, 2, 2, 2, 0, 2, 2, 0, 0, 0, 2, 2, 2, 2, 2, 2, 2, 2, 2, 2, 2, 2, 2, 2, 2, 2, 2, 2, 2, 0, 0, 0, 2, 2, 0, 0, 0, 0, 0, 0, 0, 2, 0, 2, 2, 2, 0, 2, 2, 0, 0, 0, 2, 2, 2, 2, 2, 2, 2, 2, 2, 2, 2, 2, 2, 2, 2, 2, 2, 2, 2, 2, 0, 2, 0, 0, 0, 0, 0, 0, 0, 0, 0, 2, 2, 2, 2, 2, 2, 0, 0, 0, 0, 0, 0, 0, 0, 2, 0, 0, 0, 0, 2, 0, 0, 0, 0, 0, 0, 2, 0, 0, 0, 2, 0, 0, 0, 0, 2, 0, 0, 0, 0, 0, 0, 0])
me_cylinder.materials.append(mat_brown)
me_cylinder.materials.append(mat_black)
me_cylinder.materials.append(mat_material)
me_cylinder.materials.append(mat_lightbrown)
me_cylinder.use_remesh_preserve_volume = False
me_cylinder.use_remesh_preserve_attributes = False
me_cylinder.use_mirror_vertex_groups = False
me_cylinder.update()
arm_dinoarmature = bpy.data.armatures.new('DinoArmature')  # bones are not reproduced

# ---- objects
ob_armature = bpy.data.objects.new('Armature', arm_dinoarmature)
ob_cylinder = bpy.data.objects.new('Cylinder', me_cylinder)

# ---- transforms, parenting, visibility, modifiers, constraints
ob_armature.location = (0.0, 0.0, 0.0)
ob_armature.scale = (3.0, 3.0, 3.0)
ob_armature.lineart.crease_threshold = 0.0
ob_cylinder.parent = ob_armature
ob_cylinder.matrix_parent_inverse = Matrix(((0.3333, 0.0, 0.0, 0.0), (0.0, 0.3333, 0.0, 0.0), (0.0, 0.0, 0.3333, 0.0), (0.0, 0.0, 0.0, 1.0)))
ob_cylinder.location = (2.79e-16, -1.07, 1.863)
ob_cylinder.lineart.crease_threshold = 0.0
_vg = ob_cylinder.vertex_groups.new(name='root')
_vg = ob_cylinder.vertex_groups.new(name='Body')
_vg = ob_cylinder.vertex_groups.new(name='BackLeg.R')
for _i, _w in zip([7, 12, 15, 19, 22, 335, 336, 337, 341, 342, 343, 344, 345, 347, 348, 350, 351, 352, 353, 354, 356, 357, 358, 359, 362, 364, 365, 370, 374, 375, 376, 498, 500, 501, 504, 545, 546, 547, 548, 549, 550, 551, 552, 553], [0.001544, 0.01149, 0.01327, 0.0004789, 0.06127, 0.02055, 0.02044, 0.03183, 0.06019, 0.04416, 0.02684, 0.1937, 0.06653, 0.02045, 0.2399, 0.1129, 0.8262, 0.174, 0.07119, 0.2738, 0.07318, 0.1113, 0.1968, 0.1722, 0.1104, 0.03618, 0.03737, 0.04424, 0.9259, 0.1546, 0.0256, 0.1848, 0.05506, 0.1963, 0.3143, 0.5623, 0.6569, 0.6788, 0.4243, 0.5429, 0.4511, 0.3171, 0.5323, 0.6962]): _vg.add([_i], _w, 'REPLACE')
_vg = ob_cylinder.vertex_groups.new(name='BackUpLeg.R')
for _i, _w in zip([7, 22, 326, 328, 335, 336, 337, 340, 341, 342, 343, 344, 346, 347, 348, 351, 352, 353, 354, 357, 358, 359, 362, 363, 364, 365, 370, 371, 372, 373, 374, 375, 376, 377, 378, 379, 380, 381, 384, 385, 498, 501, 545, 546, 547, 548, 549, 550, 551, 552, 553], [0.01913, 0.006231, 0.0418, 0.02955, 0.1614, 0.1307, 0.07031, 0.005172, 0.08772, 0.7072, 0.4717, 0.1425, 0.4173, 0.6744, 0.1565, 0.008562, 0.5326, 0.6431, 0.1089, 0.2205, 0.2608, 0.07839, 0.051, 0.02552, 0.05112, 0.008821, 0.8437, 0.8114, 0.9719, 0.9101, 0.03349, 0.6637, 0.7264, 0.4214, 0.1569, 0.145, 0.1339, 0.1168, 0.01624, 0.01835, 0.03338, 0.02828, 0.1815, 0.1078, 0.2019, 0.4273, 0.08321, 0.1745, 0.06854, 0.2424, 0.118]): _vg.add([_i], _w, 'REPLACE')
_vg = ob_cylinder.vertex_groups.new(name='BackLowLeg.R')
for _i, _w in zip([335, 336, 337, 342, 343, 344, 346, 347, 348, 352, 353, 354, 358, 370, 371, 373, 375, 376, 377, 378, 379, 380, 381, 382, 383, 384, 385, 386, 387, 525, 526, 527, 528, 529, 530, 531, 532, 533, 534, 535, 536, 537, 539, 540, 541, 542, 543, 544, 574, 575, 578, 589, 590, 591, 592, 593, 595, 606, 607, 608, 609, 610, 611, 612], [0.04398, 0.06068, 0.01992, 0.09051, 0.334, 0.08362, 0.5371, 0.2062, 0.0635, 0.0246, 0.1551, 0.01123, 0.05673, 0.02539, 0.1267, 0.08203, 0.03861, 0.1856, 0.565, 0.8233, 0.8203, 0.8424, 0.8817, 0.9606, 0.9675, 0.9612, 0.9577, 0.9879, 0.9942, 0.8397, 0.8497, 0.9888, 0.9914, 0.9056, 0.9135, 0.1781, 0.08819, 0.8236, 0.9012, 0.2524, 0.07193, 0.0146, 0.07396, 0.1273, 0.08977, 0.1873, 0.6784, 0.2134, 0.1057, 0.1055, 0.02196, 0.04192, 0.002377, 0.03657, 0.06055, 0.02106, 0.07722, 0.0175, 0.04401, 0.05036, 0.01352, 0.03771, 0.02167, 0.05885]): _vg.add([_i], _w, 'REPLACE')
_vg = ob_cylinder.vertex_groups.new(name='BackLeg.L')
for _i, _w in zip([6, 7, 10, 11, 12, 13, 15, 16, 17, 18, 19, 20, 21, 22, 24, 26, 29, 33, 34, 35, 128, 129, 130, 131, 134, 173, 174, 175, 176, 177, 178, 179, 180, 181, 336, 337, 343, 344, 347, 348, 353, 354, 358, 359, 365], [0.02392, 0.02247, 0.06133, 0.05637, 0.03052, 0.06661, 0.02114, 0.1145, 0.8295, 0.1865, 0.07304, 0.07778, 0.1174, 0.1987, 0.119, 0.03738, 0.08089, 0.9328, 0.1677, 0.02918, 0.1831, 0.000585, 0.05992, 0.2143, 0.3169, 0.5497, 0.6499, 0.6626, 0.3815, 0.5812, 0.4796, 0.35, 0.581, 0.7128, 0.001869, 0.03272, 0.01161, 0.1942, 0.01335, 0.2402, 0.0005725, 0.2741, 0.06147, 0.1728, 0.03792]): _vg.add([_i], _w, 'REPLACE')
_vg = ob_cylinder.vertex_groups.new(name='BackUpLeg.L')
for _i, _w in zip([0, 2, 6, 7, 9, 10, 11, 12, 14, 15, 17, 18, 19, 21, 22, 24, 25, 26, 29, 30, 31, 32, 33, 34, 35, 36, 37, 38, 39, 40, 43, 44, 128, 131, 173, 174, 175, 176, 177, 178, 179, 180, 181, 336, 337, 344, 348, 354, 358, 359, 365], [0.04157, 0.02932, 0.1606, 0.1303, 0.006291, 0.09002, 0.6977, 0.4699, 0.4168, 0.6741, 0.006502, 0.5272, 0.6423, 0.2185, 0.2601, 0.0484, 0.02532, 0.05103, 0.8083, 0.8061, 0.9767, 0.9096, 0.02058, 0.6574, 0.7257, 0.4209, 0.1567, 0.1449, 0.1338, 0.1167, 0.01617, 0.01828, 0.04092, 0.02345, 0.1958, 0.1163, 0.2199, 0.4733, 0.077, 0.1648, 0.06378, 0.2192, 0.1119, 0.01881, 0.07007, 0.142, 0.1563, 0.1088, 0.006084, 0.07818, 0.008683]): _vg.add([_i], _w, 'REPLACE')
_vg = ob_cylinder.vertex_groups.new(name='BackLowLeg.L')
for _i, _w in zip([6, 7, 11, 12, 14, 15, 18, 19, 22, 29, 30, 32, 34, 35, 36, 37, 38, 39, 40, 41, 42, 43, 44, 45, 46, 153, 154, 155, 156, 157, 158, 159, 160, 161, 162, 163, 164, 165, 167, 168, 169, 170, 171, 172, 196, 197, 200, 211, 212, 213, 214, 215, 217, 228, 229, 230, 231, 232, 233, 234, 337, 344, 348, 354], [0.04444, 0.06087, 0.09157, 0.3342, 0.5372, 0.2062, 0.0241, 0.155, 0.0567, 0.03283, 0.1273, 0.08208, 0.03833, 0.1855, 0.565, 0.8233, 0.8203, 0.8424, 0.8817, 0.9607, 0.9675, 0.9612, 0.9577, 0.9879, 0.9942, 0.8402, 0.8504, 0.9889, 0.9914, 0.9057, 0.9153, 0.1807, 0.08908, 0.8244, 0.9006, 0.2527, 0.09652, 0.01389, 0.06892, 0.09389, 0.08853, 0.1881, 0.6758, 0.2045, 0.09492, 0.1034, 0.008809, 0.04476, 0.001583, 0.03536, 0.06043, 0.01915, 0.08466, 0.01734, 0.04583, 0.05092, 0.01317, 0.03847, 0.02088, 0.06211, 0.02006, 0.08368, 0.06352, 0.01123]): _vg.add([_i], _w, 'REPLACE')
_vg = ob_cylinder.vertex_groups.new(name='Back')
for _i, _w in zip([16, 18, 20, 21, 23, 24, 27, 28, 34, 130, 131, 134, 177, 178, 179, 180, 181, 349, 350, 352, 355, 356, 357, 360, 361, 362, 366, 367, 368, 375, 500, 501, 504, 549, 550, 551, 552, 553], [0.1409, 0.03352, 0.5867, 0.06934, 0.5569, 0.2476, 0.04539, 0.01516, 0.0062, 0.5518, 0.5197, 0.09563, 0.19, 0.1497, 0.3842, 0.07641, 0.08318, 0.07708, 0.1426, 0.04279, 0.7324, 0.5909, 0.07181, 0.8166, 0.558, 0.2523, 0.01417, 0.04528, 0.01559, 0.0147, 0.5562, 0.5334, 0.1009, 0.2235, 0.1639, 0.4074, 0.09114, 0.09412]): _vg.add([_i], _w, 'REPLACE')
_vg = ob_cylinder.vertex_groups.new(name='Tail1')
for _i, _w in zip([18, 19, 20, 21, 22, 23, 24, 25, 26, 27, 28, 34, 35, 130, 131, 177, 178, 179, 180, 181, 184, 185, 186, 187, 188, 189, 190, 191, 348, 352, 353, 354, 355, 356, 357, 358, 359, 360, 361, 362, 363, 364, 365, 366, 367, 368, 369, 375, 376, 500, 501, 549, 550, 551, 552, 553, 556, 557, 558, 559, 560, 561, 563, 564, 565, 566, 567], [0.185, 0.07794, 0.09069, 0.5392, 0.3557, 0.3859, 0.5604, 0.8924, 0.8097, 0.933, 0.9178, 0.08766, 0.01049, 0.3495, 0.135, 0.09213, 0.1669, 0.1464, 0.08847, 0.05889, 0.9313, 0.9213, 0.894, 0.8205, 0.09132, 0.06506, 0.07187, 0.06659, 0.008225, 0.1872, 0.0783, 0.1553, 0.04447, 0.09047, 0.5406, 0.3561, 0.4319, 0.1398, 0.3865, 0.5619, 0.8935, 0.8102, 0.7932, 0.9541, 0.9336, 0.9188, 0.07812, 0.09001, 0.01124, 0.3489, 0.134, 0.09901, 0.1709, 0.1449, 0.09731, 0.0617, 0.9179, 0.9319, 0.8224, 0.9223, 0.8952, 0.821, 0.09093, 0.06413, 0.07133, 0.07581, 0.06574]): _vg.add([_i], _w, 'REPLACE')
_vg = ob_cylinder.vertex_groups.new(name='Tail2')
for _i, _w in zip([26, 91, 92, 93, 94, 95, 96, 97, 98, 115, 116, 117, 118, 184, 185, 186, 187, 188, 189, 190, 191, 364, 365, 369, 448, 449, 450, 451, 452, 453, 454, 455, 456, 457, 458, 459, 483, 484, 485, 486, 487, 488, 556, 557, 558, 559, 560, 561, 563, 564, 565, 566, 567], [0.03145, 0.9934, 0.9914, 0.9929, 0.9944, 0.5467, 0.5125, 0.1753, 0.6277, 0.9829, 0.9861, 0.9914, 0.9849, 0.06003, 0.06858, 0.09098, 0.1489, 0.9077, 0.9331, 0.9254, 0.9324, 0.03117, 0.0309, 0.9211, 0.9936, 0.9915, 0.9907, 0.9945, 0.9931, 0.9946, 0.5482, 0.5127, 0.5054, 0.05985, 0.1735, 0.6338, 0.983, 0.9862, 0.9917, 0.9811, 0.9851, 0.9812, 0.07591, 0.05957, 0.1438, 0.06782, 0.09008, 0.1485, 0.9081, 0.9341, 0.926, 0.9211, 0.9333]): _vg.add([_i], _w, 'REPLACE')
_vg = ob_cylinder.vertex_groups.new(name='Tail3')
for _i, _w in zip([95, 96, 97, 98, 192, 193, 194, 195, 302, 303, 316, 317, 454, 455, 456, 457, 458, 459, 568, 569, 570, 571, 572, 573, 688, 689, 690, 691, 710, 711], [0.4533, 0.4875, 0.8247, 0.3723, 0.9879, 0.9914, 0.9988, 0.9895, 0.9953, 0.9944, 0.994, 0.9938, 0.4518, 0.4873, 0.4946, 0.9402, 0.8265, 0.3662, 0.988, 0.9868, 0.9914, 1.0, 0.9989, 0.9896, 0.9972, 0.9954, 0.9945, 0.9959, 0.9941, 0.994]): _vg.add([_i], _w, 'REPLACE')
_vg = ob_cylinder.vertex_groups.new(name='Tail4')
for _i, _w in zip([304, 305, 306, 307, 308, 309, 310, 311, 692, 693, 694, 695, 696, 697, 698, 699, 700, 701, 702, 703], [0.9905, 0.9903, 0.9898, 0.9896, 0.9927, 0.9931, 0.9924, 0.9924, 0.9908, 0.9906, 0.9963, 0.9901, 0.9899, 0.9974, 0.9929, 0.9941, 0.9999, 0.9933, 0.9925, 0.9926]): _vg.add([_i], _w, 'REPLACE')
_vg = ob_cylinder.vertex_groups.new(name='Tail5')
for _i, _w in zip([99, 100, 101, 102, 103, 104, 312, 313, 314, 315, 318, 319, 320, 321, 460, 461, 462, 463, 464, 465, 466, 467, 468, 469, 704, 705, 706, 707, 708, 709, 712, 713, 714, 715, 716, 717], [1.0, 1.0, 1.0, 1.0, 1.0, 1.0, 0.9999, 0.9999, 0.9999, 0.9999, 0.9885, 0.9905, 0.9891, 0.9892, 1.0, 1.0, 1.0, 1.0, 1.0, 1.0, 1.0, 1.0, 1.0, 1.0, 0.9999, 1.0, 1.0, 0.9999, 0.9999, 0.9999, 0.9889, 0.9909, 0.9969, 0.9957, 0.9895, 0.9896]): _vg.add([_i], _w, 'REPLACE')
_vg = ob_cylinder.vertex_groups.new(name='Hips')
for _i, _w in zip([8, 13, 16, 17, 20, 23, 128, 129, 131, 134, 173, 174, 175, 176, 177, 179, 338, 339, 345, 349, 350, 351, 355, 356, 360, 361, 498, 499, 501, 504, 545, 546, 547, 548, 549, 551, 562], [0.1088, 0.7754, 0.6922, 0.1004, 0.2252, 0.003489, 0.6277, 0.05681, 0.08645, 0.5272, 0.1356, 0.1636, 0.06983, 0.07479, 0.04986, 0.04338, 0.09566, 0.1022, 0.7758, 0.8925, 0.6922, 0.1035, 0.1973, 0.2253, 0.01372, 0.003318, 0.6282, 0.05007, 0.0891, 0.5242, 0.1351, 0.1639, 0.06939, 0.07276, 0.03281, 0.05272, 0.8812]): _vg.add([_i], _w, 'REPLACE')
_vg = ob_cylinder.vertex_groups.new(name='Torso')
for _i, _w in zip([0, 2, 4, 5, 6, 7, 8, 9, 10, 11, 12, 13, 29, 128, 129, 132, 133, 173, 174, 175, 176, 182, 183, 322, 323, 324, 326, 328, 330, 331, 332, 333, 334, 335, 336, 337, 338, 339, 340, 341, 342, 343, 344, 345, 348, 370, 498, 499, 502, 503, 524, 545, 546, 547, 548, 554, 555, 562, 718, 719, 720, 721], [0.1616, 0.1381, 0.8322, 0.1868, 0.433, 0.3855, 0.8448, 0.2413, 0.6462, 0.08459, 0.0496, 0.1164, 0.01517, 0.1257, 0.8541, 0.6757, 0.1525, 0.08599, 0.04735, 0.006504, 0.03834, 0.0855, 0.02935, 0.05071, 0.02436, 0.004945, 0.1649, 0.1396, 0.1062, 0.01484, 0.1208, 0.8618, 0.1668, 0.4369, 0.3877, 0.3649, 0.8848, 0.858, 0.2514, 0.6584, 0.08569, 0.05015, 0.08098, 0.1176, 0.003647, 0.01591, 0.1276, 0.8759, 0.7217, 0.1416, 0.8886, 0.08762, 0.04916, 0.007822, 0.04054, 0.08683, 0.03039, 0.08742, 0.0338, 0.0114, 0.002423, 0.001464]): _vg.add([_i], _w, 'REPLACE')
_vg = ob_cylinder.vertex_groups.new(name='Shoulders')
for _i, _w in zip([0, 4, 5, 9, 110, 111, 112, 113, 114, 119, 121, 132, 133, 182, 183, 282, 283, 284, 285, 286, 287, 290, 293, 298, 301, 322, 323, 324, 325, 326, 332, 333, 334, 340, 477, 478, 479, 480, 481, 482, 489, 491, 502, 503, 523, 524, 554, 555, 660, 661, 662, 663, 664, 665, 666, 667, 670, 673, 676, 681, 683, 684, 687, 718, 719, 720, 721, 722], [0.001501, 0.1261, 0.7688, 0.07482, 0.1167, 0.06033, 0.8742, 0.2743, 0.9534, 0.02562, 0.1213, 0.1678, 0.6712, 0.1223, 0.07189, 0.9168, 0.7587, 0.8116, 0.7804, 0.9042, 0.5274, 0.4596, 0.427, 0.39, 0.5006, 0.9041, 0.7849, 0.3152, 0.1928, 0.00037, 0.8681, 0.1083, 0.8014, 0.07303, 0.08201, 0.1173, 0.06048, 0.8912, 0.2786, 0.9607, 0.02623, 0.1237, 0.1504, 0.7109, 0.9772, 0.09402, 0.1272, 0.0746, 0.9176, 0.7589, 0.8124, 0.755, 0.7809, 0.9056, 0.9185, 0.5274, 0.4597, 0.4272, 0.3817, 0.3901, 0.003544, 0.5431, 0.5007, 0.9232, 0.8169, 0.9604, 0.3265, 0.1994]): _vg.add([_i], _w, 'REPLACE')
_vg = ob_cylinder.vertex_groups.new(name='Neck')
for _i, _w in zip([106, 282, 284, 286, 287, 288, 289, 290, 291, 292, 293, 294, 295, 296, 297, 298, 299, 300, 301, 470, 472, 660, 662, 665, 666, 667, 668, 669, 670, 671, 672, 673, 674, 675, 676, 677, 678, 679, 680, 681, 682, 683, 684, 685, 686, 687], [0.04098, 0.04918, 0.01446, 0.0259, 0.43, 0.9761, 0.9906, 0.5128, 0.992, 0.9888, 0.5527, 0.9957, 0.9863, 0.9798, 0.9984, 0.5918, 0.9899, 0.984, 0.4634, 0.02874, 0.04005, 0.04908, 0.01441, 0.02577, 0.05519, 0.43, 0.9762, 0.9907, 0.5127, 0.9921, 0.989, 0.5526, 0.9958, 0.9865, 0.6007, 0.9975, 0.98, 0.98, 0.9985, 0.5917, 0.9919, 0.9712, 0.4106, 0.9901, 0.9841, 0.4634]): _vg.add([_i], _w, 'REPLACE')
_vg = ob_cylinder.vertex_groups.new(name='Head')
for _i, _w in zip([47, 48, 49, 50, 51, 52, 53, 54, 55, 56, 57, 58, 59, 60, 61, 62, 63, 64, 65, 66, 67, 68, 69, 70, 71, 72, 73, 74, 75, 76, 77, 78, 79, 80, 81, 82, 83, 84, 85, 86, 87, 88, 89, 90, 105, 106, 107, 108, 109, 145, 146, 147, 148, 149, 150, 151, 152, 388, 389, 390, 391, 392, 393, 394, 395, 396, 397, 398, 399, 400, 401, 402, 403, 404, 405, 406, 407, 408, 409, 410, 411, 412, 413, 414, 415, 416, 417, 418, 419, 420, 421, 422, 423, 424, 425, 426, 427, 428, 429, 430, 431, 432, 433, 434, 435, 436, 437, 438, 439, 440, 441, 442, 443, 444, 445, 446, 447, 470, 471, 472, 473, 474, 475, 476, 515, 516, 517, 518, 519, 520, 521, 522], [0.9991, 0.9989, 0.9953, 0.9981, 0.9986, 0.9995, 0.9999, 0.9999, 0.9998, 0.9999, 1.0, 1.0, 1.0, 0.9997, 0.9998, 0.9965, 0.9998, 0.9999, 0.9989, 0.9996, 1.0, 1.0, 1.0, 0.9993, 0.9992, 0.9996, 1.0, 1.0, 0.9955, 0.9983, 0.9998, 0.9996, 0.9999, 0.9998, 0.9999, 0.9997, 1.0, 1.0, 1.0, 1.0, 1.0, 1.0, 1.0, 1.0, 0.9838, 0.9545, 0.9854, 0.9912, 0.984, 0.9986, 0.9995, 0.9998, 0.9999, 1.0, 1.0, 1.0, 0.9992, 0.9992, 0.999, 0.9989, 0.996, 0.9954, 0.9982, 0.9988, 0.9987, 0.9995, 0.9995, 0.9999, 0.9999, 1.0, 0.9998, 0.9998, 0.9999, 0.9999, 1.0, 1.0, 1.0, 1.0, 1.0, 1.0, 0.9998, 0.9998, 0.9966, 0.9998, 0.9999, 0.999, 0.9996, 1.0, 1.0, 1.0, 1.0, 1.0, 0.9994, 0.9993, 0.9993, 0.9997, 0.9996, 1.0, 1.0, 1.0, 0.9956, 0.9956, 0.9985, 0.9998, 0.9997, 0.9999, 0.9998, 0.9999, 0.9997, 1.0, 1.0, 1.0, 1.0, 1.0, 1.0, 1.0, 1.0, 0.9606, 0.9843, 0.955, 0.9858, 0.9916, 0.9842, 0.9865, 0.9986, 0.9995, 0.9998, 0.9999, 1.0, 1.0, 1.0, 0.9993]): _vg.add([_i], _w, 'REPLACE')
_vg = ob_cylinder.vertex_groups.new(name='FrontLeg.R')
for _i, _w in zip([0, 2, 6, 7, 9, 10, 110, 111, 132, 182, 183, 283, 285, 326, 327, 328, 330, 331, 335, 336, 337, 340, 341, 477, 478, 479, 480, 481, 489, 490, 491, 492, 496, 502, 503, 554, 555, 661, 662, 663, 664, 665, 718, 719, 721, 722], [0.1066, 0.1146, 0.05224, 0.05879, 0.2341, 0.05076, 0.02599, 0.08728, 0.02996, 0.06642, 0.01125, 0.05175, 0.01914, 0.09677, 0.03512, 0.1133, 0.2536, 0.2874, 0.0433, 0.05642, 0.08135, 0.1706, 0.02588, 0.3588, 0.5407, 0.5242, 0.09043, 0.6522, 0.2421, 0.1564, 0.7086, 0.01448, 0.01234, 0.02585, 0.08562, 0.4537, 0.4494, 0.1132, 0.1032, 0.08378, 0.1103, 0.02655, 0.0001682, 0.1247, 0.5291, 0.6087]): _vg.add([_i], _w, 'REPLACE')
_vg = ob_cylinder.vertex_groups.new(name='FrontUpLeg.R')
for _i, _w in zip([2, 7, 111, 326, 327, 328, 329, 330, 331, 335, 336, 337, 340, 341, 477, 478, 479, 481, 489, 490, 491, 492, 493, 494, 495, 496, 502, 503, 505, 554, 555, 661, 663, 664, 721, 722], [0.05409, 0.03047, 0.003435, 0.4897, 0.8917, 0.4643, 0.9358, 0.1477, 0.1777, 0.1451, 0.139, 0.08371, 0.2139, 0.05465, 0.1023, 0.2934, 0.3148, 0.05037, 0.6951, 0.7885, 0.1486, 0.9454, 0.9732, 0.08318, 0.7658, 0.6953, 0.02191, 0.03101, 0.009652, 0.2495, 0.3967, 0.04074, 0.01191, 0.02543, 0.09902, 0.148]): _vg.add([_i], _w, 'REPLACE')
_vg = ob_cylinder.vertex_groups.new(name='FrontLowLeg.R')
for _i, _w in zip([494, 495, 496, 497, 505, 506, 507, 508, 509, 510, 511, 512, 513, 514, 577, 613, 614, 615, 616, 617, 618, 619, 620, 621, 622, 623, 624, 625, 626, 627, 628, 629, 630, 631, 632, 633, 634, 636, 638, 639, 640, 641, 642, 643, 644, 645, 646, 647, 648, 649, 651, 653, 654, 655, 656, 657, 658, 659], [0.915, 0.2194, 0.2628, 0.9885, 0.9671, 0.9765, 0.9545, 0.9707, 0.9721, 0.9792, 0.6936, 0.7414, 0.8215, 0.7403, 0.6696, 0.2236, 0.074, 0.08397, 0.4977, 0.1527, 0.2638, 0.4385, 0.4815, 0.3336, 0.274, 0.3836, 0.01914, 0.1178, 0.07626, 0.0736, 0.1169, 0.08217, 0.02183, 0.06604, 0.08001, 0.01426, 0.04548, 0.1301, 0.1069, 0.169, 0.1525, 0.09607, 0.2085, 0.08701, 0.08695, 0.07743, 0.1135, 0.09651, 0.07872, 0.05036, 0.01356, 0.07334, 0.1193, 0.135, 0.05642, 0.1253, 0.1176, 0.1509]): _vg.add([_i], _w, 'REPLACE')
_vg = ob_cylinder.vertex_groups.new(name='FrontLeg.L')
for _i, _w in zip([0, 1, 2, 6, 7, 9, 10, 110, 111, 112, 113, 114, 119, 120, 121, 122, 126, 132, 133, 182, 183, 283, 284, 285, 286, 322, 323, 324, 325, 326, 328, 330, 331, 335, 336, 337, 340, 341, 477, 478, 479, 502, 554, 555, 661, 663, 664], [0.09775, 0.03557, 0.1137, 0.04452, 0.05677, 0.1736, 0.02875, 0.5411, 0.5243, 0.1036, 0.6554, 0.0038, 0.2423, 0.1565, 0.7103, 0.0147, 0.01236, 0.04496, 0.1018, 0.4569, 0.4511, 0.1135, 0.1039, 0.1107, 0.02876, 0.01466, 0.1439, 0.5361, 0.6128, 0.1061, 0.1144, 0.2537, 0.2875, 0.05183, 0.05857, 0.0814, 0.2325, 0.04923, 0.3588, 0.02598, 0.08729, 0.01776, 0.06554, 0.01043, 0.05184, 0.08395, 0.01928]): _vg.add([_i], _w, 'REPLACE')
_vg = ob_cylinder.vertex_groups.new(name='FrontUpLeg.L')
for _i, _w in zip([0, 1, 2, 3, 6, 7, 9, 10, 110, 111, 113, 119, 120, 121, 122, 123, 124, 125, 126, 132, 133, 135, 182, 183, 283, 285, 323, 324, 325, 328, 330, 331, 336, 337, 477, 479, 663], [0.4904, 0.8918, 0.4646, 0.9359, 0.1456, 0.1394, 0.216, 0.05604, 0.2935, 0.3149, 0.05085, 0.6951, 0.7886, 0.149, 0.9455, 0.9732, 0.08318, 0.7658, 0.6953, 0.03649, 0.04522, 0.009651, 0.251, 0.3975, 0.04083, 0.02555, 0.0008802, 0.1006, 0.149, 0.05411, 0.1477, 0.1777, 0.0305, 0.08386, 0.1023, 0.003441, 0.01196]): _vg.add([_i], _w, 'REPLACE')
_vg = ob_cylinder.vertex_groups.new(name='FrontLowLeg.L')
for _i, _w in zip([124, 125, 126, 127, 135, 136, 137, 138, 139, 140, 141, 142, 143, 144, 199, 235, 236, 237, 238, 239, 240, 241, 242, 243, 244, 245, 246, 247, 248, 249, 250, 251, 252, 253, 254, 255, 256, 258, 259, 260, 261, 262, 263, 264, 265, 266, 267, 268, 269, 270, 271, 273, 275, 276, 277, 278, 279, 280, 281], [0.915, 0.2193, 0.2627, 0.9885, 0.9666, 0.9762, 0.9475, 0.9651, 0.9706, 0.9764, 0.6782, 0.5459, 0.7923, 0.7215, 0.6682, 0.2201, 0.06326, 0.1188, 0.1341, 0.5334, 0.3597, 0.4493, 0.4477, 0.2551, 0.5383, 0.2564, 0.009629, 0.1928, 0.1386, 0.1524, 0.1553, 0.09792, 0.01226, 0.05043, 0.08045, 0.01167, 0.05899, 0.147, 0.0543, 0.1032, 0.133, 0.06335, 0.1229, 0.2405, 0.1253, 0.1391, 0.141, 0.158, 0.1606, 0.1309, 0.03165, 0.01962, 0.06951, 0.1131, 0.1119, 0.06874, 0.1264, 0.06935, 0.1574]): _vg.add([_i], _w, 'REPLACE')
_vg = ob_cylinder.vertex_groups.new(name='BackFoot.R')
for _i, _w in zip([525, 526, 529, 530, 531, 532, 533, 534, 535, 536, 537, 538, 539, 540, 541, 542, 543, 544, 574, 575, 576, 578, 579, 580, 581, 582, 583, 584, 585, 586, 587, 588, 589, 590, 591, 592, 593, 594, 595, 596, 597, 598, 599, 600, 601, 602, 603, 604, 605, 606, 607, 608, 609, 610, 611, 612], [0.1574, 0.1482, 0.09336, 0.08602, 0.8214, 0.9116, 0.1764, 0.09879, 0.7473, 0.9284, 0.9676, 0.9877, 0.926, 0.8733, 0.9103, 0.8127, 0.3215, 0.7866, 0.8948, 0.8944, 0.9897, 0.9641, 0.9785, 0.9805, 0.9835, 0.9901, 0.9874, 0.9925, 0.9842, 0.9827, 0.9923, 0.9976, 0.9539, 0.9738, 0.9566, 0.9393, 0.9644, 0.9887, 0.9226, 0.9875, 0.9851, 0.9844, 0.9847, 0.9752, 0.9823, 0.9928, 0.9887, 0.9933, 0.995, 0.9662, 0.9529, 0.9495, 0.9682, 0.956, 0.9641, 0.941]): _vg.add([_i], _w, 'REPLACE')
_vg = ob_cylinder.vertex_groups.new(name='BackFoot.L')
for _i, _w in zip([153, 154, 157, 158, 159, 160, 161, 162, 163, 164, 165, 166, 167, 168, 169, 170, 171, 172, 196, 197, 198, 200, 201, 202, 203, 204, 205, 206, 207, 208, 209, 210, 211, 212, 213, 214, 215, 216, 217, 218, 219, 220, 221, 222, 223, 224, 225, 226, 227, 228, 229, 230, 231, 232, 233, 234], [0.1568, 0.1474, 0.09324, 0.08389, 0.8188, 0.9104, 0.1754, 0.09934, 0.747, 0.8996, 0.968, 0.9892, 0.931, 0.9022, 0.911, 0.8118, 0.3241, 0.7955, 0.9012, 0.8964, 0.99, 0.9698, 0.9826, 0.9796, 0.9833, 0.9911, 0.9878, 0.9931, 0.9867, 0.983, 0.9923, 0.9977, 0.9524, 0.9741, 0.9572, 0.9394, 0.9653, 0.9898, 0.9151, 0.9888, 0.9857, 0.984, 0.9848, 0.9786, 0.9852, 0.9932, 0.9889, 0.9934, 0.995, 0.9662, 0.9519, 0.9489, 0.9683, 0.9556, 0.9645, 0.9377]): _vg.add([_i], _w, 'REPLACE')
_vg = ob_cylinder.vertex_groups.new(name='FrontFoot.R')
for _i, _w in zip([507, 510, 511, 512, 513, 514, 577, 613, 614, 615, 616, 617, 618, 619, 620, 621, 622, 623, 624, 625, 626, 627, 628, 629, 630, 631, 632, 633, 634, 635, 636, 637, 638, 639, 640, 641, 642, 643, 644, 645, 646, 647, 648, 649, 650, 651, 652, 653, 654, 655, 656, 657, 658, 659], [0.03922, 0.01303, 0.3067, 0.258, 0.1775, 0.2624, 0.3292, 0.7758, 0.9259, 0.9159, 0.5022, 0.8472, 0.7364, 0.5618, 0.5199, 0.667, 0.7258, 0.6161, 0.9653, 0.8821, 0.9237, 0.9262, 0.8829, 0.9177, 0.964, 0.9338, 0.92, 0.9678, 0.9522, 0.9986, 0.8696, 0.9878, 0.8929, 0.8308, 0.8474, 0.9038, 0.7912, 0.9129, 0.9129, 0.9224, 0.8864, 0.9034, 0.9212, 0.9495, 0.9751, 0.9682, 0.9902, 0.9266, 0.8805, 0.8648, 0.9435, 0.8746, 0.8823, 0.8488]): _vg.add([_i], _w, 'REPLACE')
_vg = ob_cylinder.vertex_groups.new(name='FrontFoot.L')
for _i, _w in zip([137, 138, 140, 141, 142, 143, 144, 199, 235, 236, 237, 238, 239, 240, 241, 242, 243, 244, 245, 246, 247, 248, 249, 250, 251, 252, 253, 254, 255, 256, 257, 258, 259, 260, 261, 262, 263, 264, 265, 266, 267, 268, 269, 270, 271, 272, 273, 274, 275, 276, 277, 278, 279, 280, 281], [0.0517, 0.009564, 0.01863, 0.3225, 0.4563, 0.2067, 0.2814, 0.3307, 0.7796, 0.9367, 0.8815, 0.8659, 0.4688, 0.6411, 0.5514, 0.5539, 0.7457, 0.4639, 0.7433, 0.9702, 0.8077, 0.8618, 0.8478, 0.8448, 0.9022, 0.9689, 0.9496, 0.9198, 0.9691, 0.941, 0.9992, 0.8528, 0.9457, 0.8967, 0.8668, 0.9366, 0.8773, 0.7591, 0.875, 0.861, 0.8592, 0.8421, 0.8398, 0.8694, 0.9592, 0.9759, 0.9652, 0.9895, 0.9304, 0.8868, 0.888, 0.9312, 0.8735, 0.9306, 0.8423]): _vg.add([_i], _w, 'REPLACE')
_m = ob_cylinder.modifiers.new('Armature', 'ARMATURE')
_m.object = ob_armature

# ---- collection membership
col_collection_1.objects.link(ob_armature)
col_collection_1.objects.link(ob_cylinder)

# ---- scene / render settings (as saved in the file)
scene.frame_start = 1; scene.frame_end = 69; scene.frame_set(50)
scene.render.engine = 'CYCLES'
scene.render.dither_intensity = 0.0
scene.cycles.samples = 200
scene.cycles.sampling_pattern = 'TABULATED_SOBOL'
scene.cycles.light_sampling_threshold = 0.0
scene.cycles.use_adaptive_sampling = False
scene.cycles.use_light_tree = False
scene.cycles.caustics_reflective = False
scene.cycles.caustics_refractive = False
scene.cycles.blur_glossy = 0.0
scene.cycles.max_bounces = 2
scene.cycles.pixel_filter_type = 'GAUSSIAN'
scene.cycles.sample_clamp_indirect = 0.0
scene.view_settings.view_transform = 'Standard'
bpy.context.view_layer.update()

# ---- added for rendering (the .blend has no active camera): camera
cam_auto = bpy.data.cameras.new('AutoCamera')
cam_auto.lens = 50.0
cam_auto.sensor_width = 36.0
cam_auto.clip_end = 1000.0
ob_auto_camera = bpy.data.objects.new('AutoCamera', cam_auto)
scene.collection.objects.link(ob_auto_camera)
ob_auto_camera.location = (47.3091, -54.8926, 43.2416)
ob_auto_camera.rotation_euler = (1.09748, -7.21219e-08, 0.694738)
scene.camera = ob_auto_camera
bpy.context.view_layer.update()
